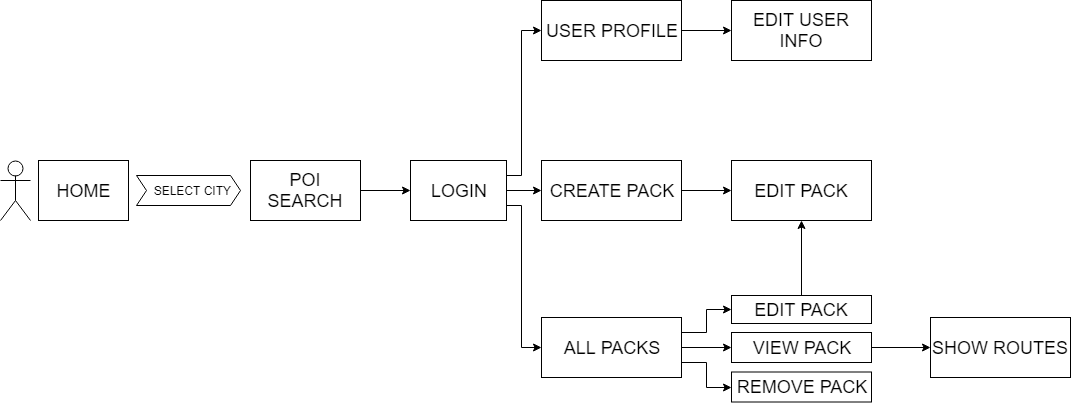

The diagram above was exported from draw.io. Its source (the exported page's mxGraphModel, read from the mxfile embedded in the PNG):
<mxGraphModel dx="1394" dy="764" grid="1" gridSize="10" guides="1" tooltips="1" connect="1" arrows="1" fold="1" page="1" pageScale="1" pageWidth="1169" pageHeight="827" math="0" shadow="0">
  <root>
    <mxCell id="0" />
    <mxCell id="1" parent="0" />
    <mxCell id="CHucu8VYBvaCEZoWuklm-1" value="&lt;font style=&quot;font-size: 18px&quot;&gt;HOME&lt;/font&gt;" style="rounded=0;whiteSpace=wrap;html=1;perimeterSpacing=0;" vertex="1" parent="1">
      <mxGeometry x="78" y="280" width="90" height="60" as="geometry" />
    </mxCell>
    <mxCell id="CHucu8VYBvaCEZoWuklm-2" value="" style="shape=umlActor;verticalLabelPosition=bottom;labelBackgroundColor=#ffffff;verticalAlign=top;html=1;outlineConnect=0;" vertex="1" parent="1">
      <mxGeometry x="40" y="280" width="30" height="60" as="geometry" />
    </mxCell>
    <mxCell id="CHucu8VYBvaCEZoWuklm-4" value="&amp;nbsp; SELECT CITY" style="shape=step;perimeter=stepPerimeter;whiteSpace=wrap;html=1;fixedSize=1;size=10;" vertex="1" parent="1">
      <mxGeometry x="176" y="295" width="104" height="30" as="geometry" />
    </mxCell>
    <mxCell id="CHucu8VYBvaCEZoWuklm-25" style="edgeStyle=orthogonalEdgeStyle;rounded=0;orthogonalLoop=1;jettySize=auto;html=1;exitX=1;exitY=0.5;exitDx=0;exitDy=0;entryX=0;entryY=0.5;entryDx=0;entryDy=0;" edge="1" parent="1" source="CHucu8VYBvaCEZoWuklm-12" target="CHucu8VYBvaCEZoWuklm-14">
      <mxGeometry relative="1" as="geometry">
        <mxPoint x="410" y="310" as="targetPoint" />
      </mxGeometry>
    </mxCell>
    <mxCell id="CHucu8VYBvaCEZoWuklm-12" value="&lt;font style=&quot;font-size: 18px&quot;&gt;POI SEARCH&lt;/font&gt;" style="rounded=0;whiteSpace=wrap;html=1;perimeterSpacing=0;" vertex="1" parent="1">
      <mxGeometry x="290" y="280" width="110" height="60" as="geometry" />
    </mxCell>
    <mxCell id="CHucu8VYBvaCEZoWuklm-32" style="edgeStyle=orthogonalEdgeStyle;rounded=0;orthogonalLoop=1;jettySize=auto;html=1;exitX=1;exitY=0.25;exitDx=0;exitDy=0;entryX=0;entryY=0.5;entryDx=0;entryDy=0;" edge="1" parent="1" source="CHucu8VYBvaCEZoWuklm-14" target="CHucu8VYBvaCEZoWuklm-17">
      <mxGeometry relative="1" as="geometry">
        <Array as="points">
          <mxPoint x="561" y="295" />
          <mxPoint x="561" y="150" />
        </Array>
      </mxGeometry>
    </mxCell>
    <mxCell id="CHucu8VYBvaCEZoWuklm-33" style="edgeStyle=orthogonalEdgeStyle;rounded=0;orthogonalLoop=1;jettySize=auto;html=1;exitX=1;exitY=0.5;exitDx=0;exitDy=0;entryX=0;entryY=0.5;entryDx=0;entryDy=0;" edge="1" parent="1" source="CHucu8VYBvaCEZoWuklm-14" target="CHucu8VYBvaCEZoWuklm-15">
      <mxGeometry relative="1" as="geometry">
        <mxPoint x="576" y="310" as="targetPoint" />
      </mxGeometry>
    </mxCell>
    <mxCell id="CHucu8VYBvaCEZoWuklm-37" style="edgeStyle=orthogonalEdgeStyle;rounded=0;orthogonalLoop=1;jettySize=auto;html=1;exitX=1;exitY=0.75;exitDx=0;exitDy=0;entryX=0;entryY=0.5;entryDx=0;entryDy=0;" edge="1" parent="1" source="CHucu8VYBvaCEZoWuklm-14" target="CHucu8VYBvaCEZoWuklm-18">
      <mxGeometry relative="1" as="geometry">
        <Array as="points">
          <mxPoint x="561" y="325" />
          <mxPoint x="561" y="467" />
        </Array>
      </mxGeometry>
    </mxCell>
    <mxCell id="CHucu8VYBvaCEZoWuklm-14" value="&lt;span style=&quot;font-size: 18px&quot;&gt;LOGIN&lt;/span&gt;" style="rounded=0;whiteSpace=wrap;html=1;perimeterSpacing=0;" vertex="1" parent="1">
      <mxGeometry x="450" y="280" width="96" height="60" as="geometry" />
    </mxCell>
    <mxCell id="CHucu8VYBvaCEZoWuklm-31" style="edgeStyle=orthogonalEdgeStyle;rounded=0;orthogonalLoop=1;jettySize=auto;html=1;exitX=1;exitY=0.5;exitDx=0;exitDy=0;entryX=0;entryY=0.5;entryDx=0;entryDy=0;" edge="1" parent="1" source="CHucu8VYBvaCEZoWuklm-15" target="CHucu8VYBvaCEZoWuklm-16">
      <mxGeometry relative="1" as="geometry" />
    </mxCell>
    <mxCell id="CHucu8VYBvaCEZoWuklm-15" value="&lt;span style=&quot;font-size: 18px&quot;&gt;CREATE PACK&lt;/span&gt;" style="rounded=0;whiteSpace=wrap;html=1;perimeterSpacing=0;" vertex="1" parent="1">
      <mxGeometry x="581" y="280" width="140" height="60" as="geometry" />
    </mxCell>
    <mxCell id="CHucu8VYBvaCEZoWuklm-16" value="&lt;span style=&quot;font-size: 18px&quot;&gt;EDIT PACK&lt;/span&gt;" style="rounded=0;whiteSpace=wrap;html=1;perimeterSpacing=0;" vertex="1" parent="1">
      <mxGeometry x="771" y="280" width="140" height="60" as="geometry" />
    </mxCell>
    <mxCell id="CHucu8VYBvaCEZoWuklm-36" style="edgeStyle=orthogonalEdgeStyle;rounded=0;orthogonalLoop=1;jettySize=auto;html=1;exitX=1;exitY=0.5;exitDx=0;exitDy=0;entryX=0;entryY=0.5;entryDx=0;entryDy=0;" edge="1" parent="1" source="CHucu8VYBvaCEZoWuklm-17" target="CHucu8VYBvaCEZoWuklm-22">
      <mxGeometry relative="1" as="geometry" />
    </mxCell>
    <mxCell id="CHucu8VYBvaCEZoWuklm-17" value="&lt;span style=&quot;font-size: 18px&quot;&gt;USER PROFILE&lt;/span&gt;" style="rounded=0;whiteSpace=wrap;html=1;perimeterSpacing=0;" vertex="1" parent="1">
      <mxGeometry x="581" y="120" width="140" height="60" as="geometry" />
    </mxCell>
    <mxCell id="CHucu8VYBvaCEZoWuklm-39" style="edgeStyle=orthogonalEdgeStyle;rounded=0;orthogonalLoop=1;jettySize=auto;html=1;entryX=0;entryY=0.5;entryDx=0;entryDy=0;" edge="1" parent="1" source="CHucu8VYBvaCEZoWuklm-18" target="CHucu8VYBvaCEZoWuklm-19">
      <mxGeometry relative="1" as="geometry" />
    </mxCell>
    <mxCell id="CHucu8VYBvaCEZoWuklm-40" style="edgeStyle=orthogonalEdgeStyle;rounded=0;orthogonalLoop=1;jettySize=auto;html=1;exitX=1;exitY=0.25;exitDx=0;exitDy=0;entryX=0;entryY=0.5;entryDx=0;entryDy=0;" edge="1" parent="1" source="CHucu8VYBvaCEZoWuklm-18" target="CHucu8VYBvaCEZoWuklm-23">
      <mxGeometry relative="1" as="geometry" />
    </mxCell>
    <mxCell id="CHucu8VYBvaCEZoWuklm-41" style="edgeStyle=orthogonalEdgeStyle;rounded=0;orthogonalLoop=1;jettySize=auto;html=1;exitX=1;exitY=0.75;exitDx=0;exitDy=0;entryX=0;entryY=0.5;entryDx=0;entryDy=0;" edge="1" parent="1" source="CHucu8VYBvaCEZoWuklm-18" target="CHucu8VYBvaCEZoWuklm-20">
      <mxGeometry relative="1" as="geometry" />
    </mxCell>
    <mxCell id="CHucu8VYBvaCEZoWuklm-18" value="&lt;span style=&quot;font-size: 18px&quot;&gt;ALL PACKS&lt;/span&gt;" style="rounded=0;whiteSpace=wrap;html=1;perimeterSpacing=0;" vertex="1" parent="1">
      <mxGeometry x="581" y="437" width="140" height="60" as="geometry" />
    </mxCell>
    <mxCell id="CHucu8VYBvaCEZoWuklm-29" style="edgeStyle=orthogonalEdgeStyle;rounded=0;orthogonalLoop=1;jettySize=auto;html=1;exitX=1;exitY=0.5;exitDx=0;exitDy=0;entryX=0;entryY=0.5;entryDx=0;entryDy=0;" edge="1" parent="1" source="CHucu8VYBvaCEZoWuklm-19" target="CHucu8VYBvaCEZoWuklm-21">
      <mxGeometry relative="1" as="geometry" />
    </mxCell>
    <mxCell id="CHucu8VYBvaCEZoWuklm-19" value="&lt;span style=&quot;font-size: 18px&quot;&gt;VIEW PACK&lt;/span&gt;" style="rounded=0;whiteSpace=wrap;html=1;perimeterSpacing=0;" vertex="1" parent="1">
      <mxGeometry x="771" y="452" width="140" height="30" as="geometry" />
    </mxCell>
    <mxCell id="CHucu8VYBvaCEZoWuklm-20" value="&lt;span style=&quot;font-size: 18px&quot;&gt;REMOVE PACK&lt;/span&gt;" style="rounded=0;whiteSpace=wrap;html=1;perimeterSpacing=0;" vertex="1" parent="1">
      <mxGeometry x="771" y="491.5" width="140" height="30" as="geometry" />
    </mxCell>
    <mxCell id="CHucu8VYBvaCEZoWuklm-21" value="&lt;span style=&quot;font-size: 18px&quot;&gt;SHOW ROUTES&lt;br&gt;&lt;/span&gt;" style="rounded=0;whiteSpace=wrap;html=1;perimeterSpacing=0;" vertex="1" parent="1">
      <mxGeometry x="970" y="437" width="140" height="60" as="geometry" />
    </mxCell>
    <mxCell id="CHucu8VYBvaCEZoWuklm-22" value="&lt;span style=&quot;font-size: 18px&quot;&gt;EDIT USER INFO&lt;/span&gt;" style="rounded=0;whiteSpace=wrap;html=1;perimeterSpacing=0;" vertex="1" parent="1">
      <mxGeometry x="771" y="120" width="140" height="60" as="geometry" />
    </mxCell>
    <mxCell id="CHucu8VYBvaCEZoWuklm-30" style="edgeStyle=orthogonalEdgeStyle;rounded=0;orthogonalLoop=1;jettySize=auto;html=1;exitX=0.5;exitY=0;exitDx=0;exitDy=0;entryX=0.5;entryY=1;entryDx=0;entryDy=0;" edge="1" parent="1" source="CHucu8VYBvaCEZoWuklm-23" target="CHucu8VYBvaCEZoWuklm-16">
      <mxGeometry relative="1" as="geometry" />
    </mxCell>
    <mxCell id="CHucu8VYBvaCEZoWuklm-23" value="&lt;span style=&quot;font-size: 18px&quot;&gt;EDIT PACK&lt;/span&gt;" style="rounded=0;whiteSpace=wrap;html=1;perimeterSpacing=0;" vertex="1" parent="1">
      <mxGeometry x="771" y="415" width="140" height="28" as="geometry" />
    </mxCell>
  </root>
</mxGraphModel>